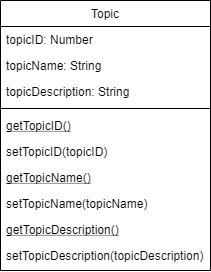

The diagram above was exported from draw.io. Its source (the exported page's mxGraphModel, read from the mxfile embedded in the PNG):
<mxGraphModel dx="1182" dy="732" grid="1" gridSize="10" guides="1" tooltips="1" connect="1" arrows="1" fold="1" page="1" pageScale="1" pageWidth="1169" pageHeight="827" math="0" shadow="0">
  <root>
    <mxCell id="YbHTiRvAYJXTa0FbkIit-0" />
    <mxCell id="YbHTiRvAYJXTa0FbkIit-1" parent="YbHTiRvAYJXTa0FbkIit-0" />
    <mxCell id="-FQYQS_d7mLgeH39eWPk-0" value="Topic" style="swimlane;fontStyle=0;align=center;verticalAlign=top;childLayout=stackLayout;horizontal=1;startSize=26;horizontalStack=0;resizeParent=1;resizeLast=0;collapsible=1;marginBottom=0;rounded=0;shadow=0;strokeWidth=1;" vertex="1" parent="YbHTiRvAYJXTa0FbkIit-1">
      <mxGeometry x="340" y="150" width="210" height="270" as="geometry">
        <mxRectangle x="660" y="340" width="160" height="26" as="alternateBounds" />
      </mxGeometry>
    </mxCell>
    <mxCell id="-FQYQS_d7mLgeH39eWPk-1" value="topicID: Number" style="text;align=left;verticalAlign=top;spacingLeft=4;spacingRight=4;overflow=hidden;rotatable=0;points=[[0,0.5],[1,0.5]];portConstraint=eastwest;" vertex="1" parent="-FQYQS_d7mLgeH39eWPk-0">
      <mxGeometry y="26" width="210" height="26" as="geometry" />
    </mxCell>
    <mxCell id="-FQYQS_d7mLgeH39eWPk-2" value="topicName: String" style="text;align=left;verticalAlign=top;spacingLeft=4;spacingRight=4;overflow=hidden;rotatable=0;points=[[0,0.5],[1,0.5]];portConstraint=eastwest;rounded=0;shadow=0;html=0;" vertex="1" parent="-FQYQS_d7mLgeH39eWPk-0">
      <mxGeometry y="52" width="210" height="26" as="geometry" />
    </mxCell>
    <mxCell id="-FQYQS_d7mLgeH39eWPk-3" value="topicDescription: String" style="text;align=left;verticalAlign=top;spacingLeft=4;spacingRight=4;overflow=hidden;rotatable=0;points=[[0,0.5],[1,0.5]];portConstraint=eastwest;rounded=0;shadow=0;html=0;" vertex="1" parent="-FQYQS_d7mLgeH39eWPk-0">
      <mxGeometry y="78" width="210" height="26" as="geometry" />
    </mxCell>
    <mxCell id="-FQYQS_d7mLgeH39eWPk-4" value="" style="line;html=1;strokeWidth=1;align=left;verticalAlign=middle;spacingTop=-1;spacingLeft=3;spacingRight=3;rotatable=0;labelPosition=right;points=[];portConstraint=eastwest;" vertex="1" parent="-FQYQS_d7mLgeH39eWPk-0">
      <mxGeometry y="104" width="210" height="8" as="geometry" />
    </mxCell>
    <mxCell id="-FQYQS_d7mLgeH39eWPk-5" value="getTopicID()" style="text;align=left;verticalAlign=top;spacingLeft=4;spacingRight=4;overflow=hidden;rotatable=0;points=[[0,0.5],[1,0.5]];portConstraint=eastwest;fontStyle=4" vertex="1" parent="-FQYQS_d7mLgeH39eWPk-0">
      <mxGeometry y="112" width="210" height="26" as="geometry" />
    </mxCell>
    <mxCell id="-FQYQS_d7mLgeH39eWPk-6" value="setTopicID(topicID)" style="text;align=left;verticalAlign=top;spacingLeft=4;spacingRight=4;overflow=hidden;rotatable=0;points=[[0,0.5],[1,0.5]];portConstraint=eastwest;" vertex="1" parent="-FQYQS_d7mLgeH39eWPk-0">
      <mxGeometry y="138" width="210" height="26" as="geometry" />
    </mxCell>
    <mxCell id="-FQYQS_d7mLgeH39eWPk-7" value="getTopicName()" style="text;align=left;verticalAlign=top;spacingLeft=4;spacingRight=4;overflow=hidden;rotatable=0;points=[[0,0.5],[1,0.5]];portConstraint=eastwest;fontStyle=4" vertex="1" parent="-FQYQS_d7mLgeH39eWPk-0">
      <mxGeometry y="164" width="210" height="26" as="geometry" />
    </mxCell>
    <mxCell id="-FQYQS_d7mLgeH39eWPk-8" value="setTopicName(topicName)" style="text;align=left;verticalAlign=top;spacingLeft=4;spacingRight=4;overflow=hidden;rotatable=0;points=[[0,0.5],[1,0.5]];portConstraint=eastwest;" vertex="1" parent="-FQYQS_d7mLgeH39eWPk-0">
      <mxGeometry y="190" width="210" height="26" as="geometry" />
    </mxCell>
    <mxCell id="-FQYQS_d7mLgeH39eWPk-9" value="getTopicDescription()" style="text;align=left;verticalAlign=top;spacingLeft=4;spacingRight=4;overflow=hidden;rotatable=0;points=[[0,0.5],[1,0.5]];portConstraint=eastwest;fontStyle=4" vertex="1" parent="-FQYQS_d7mLgeH39eWPk-0">
      <mxGeometry y="216" width="210" height="26" as="geometry" />
    </mxCell>
    <mxCell id="-FQYQS_d7mLgeH39eWPk-10" value="setTopicDescription(topicDescription)" style="text;align=left;verticalAlign=top;spacingLeft=4;spacingRight=4;overflow=hidden;rotatable=0;points=[[0,0.5],[1,0.5]];portConstraint=eastwest;" vertex="1" parent="-FQYQS_d7mLgeH39eWPk-0">
      <mxGeometry y="242" width="210" height="26" as="geometry" />
    </mxCell>
  </root>
</mxGraphModel>